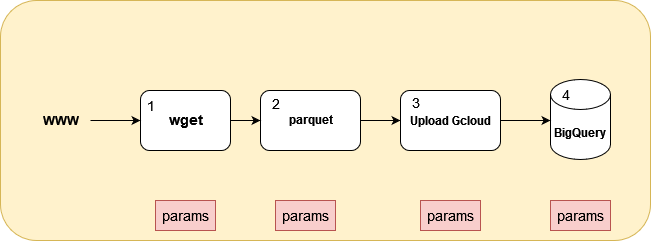

The diagram above was exported from draw.io. Its source (the exported page's mxGraphModel, read from the mxfile embedded in the PNG):
<mxGraphModel dx="1422" dy="780" grid="1" gridSize="10" guides="1" tooltips="1" connect="1" arrows="1" fold="1" page="1" pageScale="1" pageWidth="827" pageHeight="1169" math="0" shadow="0">
  <root>
    <mxCell id="0" />
    <mxCell id="1" parent="0" />
    <mxCell id="bin2MceP_00SscfNJfYH-3" value="" style="rounded=1;whiteSpace=wrap;html=1;fillColor=#fff2cc;strokeColor=#d6b656;" vertex="1" parent="1">
      <mxGeometry x="90" y="140" width="650" height="240" as="geometry" />
    </mxCell>
    <mxCell id="bin2MceP_00SscfNJfYH-1" value="&lt;b&gt;BigQuery&lt;/b&gt;" style="shape=cylinder3;whiteSpace=wrap;html=1;boundedLbl=1;backgroundOutline=1;size=15;" vertex="1" parent="1">
      <mxGeometry x="640" y="219" width="60" height="80" as="geometry" />
    </mxCell>
    <mxCell id="bin2MceP_00SscfNJfYH-14" value="" style="edgeStyle=orthogonalEdgeStyle;rounded=0;orthogonalLoop=1;jettySize=auto;html=1;fontSize=14;" edge="1" parent="1" source="bin2MceP_00SscfNJfYH-4" target="bin2MceP_00SscfNJfYH-9">
      <mxGeometry relative="1" as="geometry" />
    </mxCell>
    <mxCell id="bin2MceP_00SscfNJfYH-4" value="" style="rounded=1;whiteSpace=wrap;html=1;" vertex="1" parent="1">
      <mxGeometry x="350" y="230" width="100" height="60" as="geometry" />
    </mxCell>
    <mxCell id="bin2MceP_00SscfNJfYH-13" value="" style="edgeStyle=orthogonalEdgeStyle;rounded=0;orthogonalLoop=1;jettySize=auto;html=1;fontSize=14;" edge="1" parent="1" source="bin2MceP_00SscfNJfYH-5">
      <mxGeometry relative="1" as="geometry">
        <mxPoint x="350" y="260" as="targetPoint" />
      </mxGeometry>
    </mxCell>
    <mxCell id="bin2MceP_00SscfNJfYH-5" value="" style="rounded=1;whiteSpace=wrap;html=1;" vertex="1" parent="1">
      <mxGeometry x="230" y="230" width="90" height="60" as="geometry" />
    </mxCell>
    <mxCell id="bin2MceP_00SscfNJfYH-17" value="" style="edgeStyle=orthogonalEdgeStyle;rounded=0;orthogonalLoop=1;jettySize=auto;html=1;fontSize=14;entryX=0;entryY=0.5;entryDx=0;entryDy=0;" edge="1" parent="1" source="bin2MceP_00SscfNJfYH-6" target="bin2MceP_00SscfNJfYH-5">
      <mxGeometry relative="1" as="geometry">
        <mxPoint x="230" y="259" as="targetPoint" />
      </mxGeometry>
    </mxCell>
    <mxCell id="bin2MceP_00SscfNJfYH-6" value="&lt;b&gt;WWW&lt;/b&gt;" style="text;html=1;align=center;verticalAlign=middle;resizable=0;points=[];autosize=1;strokeColor=none;fillColor=none;" vertex="1" parent="1">
      <mxGeometry x="120" y="245" width="60" height="30" as="geometry" />
    </mxCell>
    <mxCell id="bin2MceP_00SscfNJfYH-7" value="&lt;font style=&quot;font-size: 14px;&quot;&gt;&lt;b&gt;wget&lt;/b&gt;&lt;/font&gt;" style="text;html=1;align=center;verticalAlign=middle;resizable=0;points=[];autosize=1;strokeColor=none;fillColor=none;" vertex="1" parent="1">
      <mxGeometry x="245" y="244" width="60" height="30" as="geometry" />
    </mxCell>
    <mxCell id="bin2MceP_00SscfNJfYH-8" value="&lt;b&gt;parquet&lt;/b&gt;" style="text;html=1;align=center;verticalAlign=middle;resizable=0;points=[];autosize=1;strokeColor=none;fillColor=none;" vertex="1" parent="1">
      <mxGeometry x="365" y="244" width="70" height="30" as="geometry" />
    </mxCell>
    <mxCell id="bin2MceP_00SscfNJfYH-15" value="" style="edgeStyle=orthogonalEdgeStyle;rounded=0;orthogonalLoop=1;jettySize=auto;html=1;fontSize=14;" edge="1" parent="1" source="bin2MceP_00SscfNJfYH-9">
      <mxGeometry relative="1" as="geometry">
        <mxPoint x="640" y="260" as="targetPoint" />
      </mxGeometry>
    </mxCell>
    <mxCell id="bin2MceP_00SscfNJfYH-9" value="&lt;b&gt;Upload Gcloud&lt;/b&gt;" style="rounded=1;whiteSpace=wrap;html=1;" vertex="1" parent="1">
      <mxGeometry x="490" y="230" width="100" height="60" as="geometry" />
    </mxCell>
    <mxCell id="bin2MceP_00SscfNJfYH-18" value="1" style="text;html=1;align=center;verticalAlign=middle;resizable=0;points=[];autosize=1;strokeColor=none;fillColor=none;fontSize=14;" vertex="1" parent="1">
      <mxGeometry x="225" y="230" width="30" height="30" as="geometry" />
    </mxCell>
    <mxCell id="bin2MceP_00SscfNJfYH-19" value="2" style="text;html=1;align=center;verticalAlign=middle;resizable=0;points=[];autosize=1;strokeColor=none;fillColor=none;fontSize=14;" vertex="1" parent="1">
      <mxGeometry x="350" y="228" width="30" height="30" as="geometry" />
    </mxCell>
    <mxCell id="bin2MceP_00SscfNJfYH-20" value="3" style="text;html=1;align=center;verticalAlign=middle;resizable=0;points=[];autosize=1;strokeColor=none;fillColor=none;fontSize=14;" vertex="1" parent="1">
      <mxGeometry x="490" y="228" width="30" height="30" as="geometry" />
    </mxCell>
    <mxCell id="bin2MceP_00SscfNJfYH-21" value="4" style="text;html=1;align=center;verticalAlign=middle;resizable=0;points=[];autosize=1;strokeColor=none;fillColor=none;fontSize=14;" vertex="1" parent="1">
      <mxGeometry x="640" y="219" width="30" height="30" as="geometry" />
    </mxCell>
    <mxCell id="bin2MceP_00SscfNJfYH-23" value="params" style="text;html=1;strokeColor=#b85450;fillColor=#f8cecc;align=center;verticalAlign=middle;whiteSpace=wrap;rounded=0;fontSize=14;" vertex="1" parent="1">
      <mxGeometry x="245" y="340" width="60" height="30" as="geometry" />
    </mxCell>
    <mxCell id="bin2MceP_00SscfNJfYH-24" value="params" style="text;html=1;strokeColor=#b85450;fillColor=#f8cecc;align=center;verticalAlign=middle;whiteSpace=wrap;rounded=0;fontSize=14;" vertex="1" parent="1">
      <mxGeometry x="365" y="340" width="60" height="30" as="geometry" />
    </mxCell>
    <mxCell id="bin2MceP_00SscfNJfYH-26" value="params" style="text;html=1;strokeColor=#b85450;fillColor=#f8cecc;align=center;verticalAlign=middle;whiteSpace=wrap;rounded=0;fontSize=14;" vertex="1" parent="1">
      <mxGeometry x="510" y="340" width="60" height="30" as="geometry" />
    </mxCell>
    <mxCell id="bin2MceP_00SscfNJfYH-27" value="params" style="text;html=1;strokeColor=#b85450;fillColor=#f8cecc;align=center;verticalAlign=middle;whiteSpace=wrap;rounded=0;fontSize=14;" vertex="1" parent="1">
      <mxGeometry x="640" y="340" width="60" height="30" as="geometry" />
    </mxCell>
  </root>
</mxGraphModel>